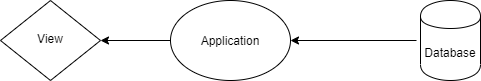

The diagram above was exported from draw.io. Its source (the exported page's mxGraphModel, read from the mxfile embedded in the PNG):
<mxGraphModel dx="1022" dy="483" grid="1" gridSize="10" guides="1" tooltips="1" connect="1" arrows="1" fold="1" page="1" pageScale="1" pageWidth="827" pageHeight="1169" math="0" shadow="0">
  <root>
    <mxCell id="WIyWlLk6GJQsqaUBKTNV-0" />
    <mxCell id="WIyWlLk6GJQsqaUBKTNV-1" parent="WIyWlLk6GJQsqaUBKTNV-0" />
    <mxCell id="WIyWlLk6GJQsqaUBKTNV-6" value="View" style="rhombus;whiteSpace=wrap;html=1;shadow=0;fontFamily=Helvetica;fontSize=12;align=center;strokeWidth=1;spacing=6;spacingTop=-4;" parent="WIyWlLk6GJQsqaUBKTNV-1" vertex="1">
      <mxGeometry x="100" y="110" width="100" height="80" as="geometry" />
    </mxCell>
    <mxCell id="e1w1nXrMf0avxfG1MuTn-0" value="Database" style="shape=cylinder;whiteSpace=wrap;html=1;boundedLbl=1;backgroundOutline=1;" vertex="1" parent="WIyWlLk6GJQsqaUBKTNV-1">
      <mxGeometry x="520" y="110" width="60" height="80" as="geometry" />
    </mxCell>
    <mxCell id="e1w1nXrMf0avxfG1MuTn-1" value="Application" style="ellipse;whiteSpace=wrap;html=1;" vertex="1" parent="WIyWlLk6GJQsqaUBKTNV-1">
      <mxGeometry x="270" y="110" width="120" height="80" as="geometry" />
    </mxCell>
    <mxCell id="e1w1nXrMf0avxfG1MuTn-2" value="" style="endArrow=classic;html=1;entryX=1;entryY=0.5;entryDx=0;entryDy=0;" edge="1" parent="WIyWlLk6GJQsqaUBKTNV-1" target="e1w1nXrMf0avxfG1MuTn-1">
      <mxGeometry width="50" height="50" relative="1" as="geometry">
        <mxPoint x="516" y="150" as="sourcePoint" />
        <mxPoint x="430" y="320" as="targetPoint" />
      </mxGeometry>
    </mxCell>
    <mxCell id="e1w1nXrMf0avxfG1MuTn-3" value="" style="endArrow=classic;html=1;entryX=1;entryY=0.5;entryDx=0;entryDy=0;exitX=0;exitY=0.5;exitDx=0;exitDy=0;" edge="1" parent="WIyWlLk6GJQsqaUBKTNV-1" source="e1w1nXrMf0avxfG1MuTn-1" target="WIyWlLk6GJQsqaUBKTNV-6">
      <mxGeometry width="50" height="50" relative="1" as="geometry">
        <mxPoint x="390" y="210" as="sourcePoint" />
        <mxPoint x="440" y="160" as="targetPoint" />
      </mxGeometry>
    </mxCell>
  </root>
</mxGraphModel>